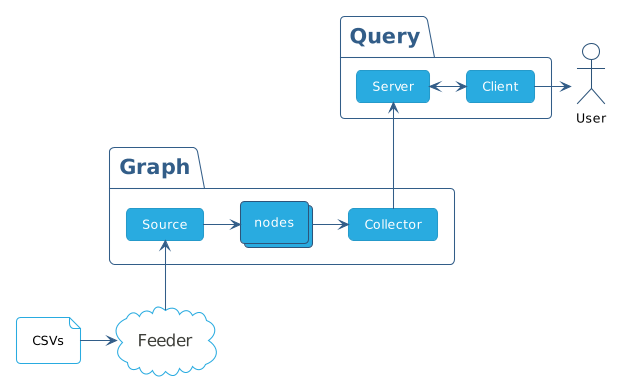

The diagram above was rendered by PlantUML. Its source (embedded in the PNG):
@startuml
!theme sandstone

skinparam packagebackgroundcolor transparent
skinparam CloudBackgroundColor transparent
skinparam CloudBorderColor #29abe0
skinparam Cloudfontsize 16
skinparam CollectionsBackgroundColor #29abe0
skinparam actorbackgroundcolor transparent
skinparam actorfontcolor black
skinparam ArrowThickness 1
skinparam Packageborderthickness 1
skinparam filebackgroundcolor transparent
skinparam filefontcolor black
skinparam filebordercolor #29abe0


package "Graph" {
  collections nodes
  card Source
  card Collector
  Source -right-> nodes
  nodes -right-> Collector
}

actor User
file CSVs
cloud Feeder
CSVs -right-> Feeder
Feeder -up-> Source

package "Query" {
  card Client
  card Server
  Server <---right---> Client
}

Collector -up-> Server
Client --right--> User

@enduml